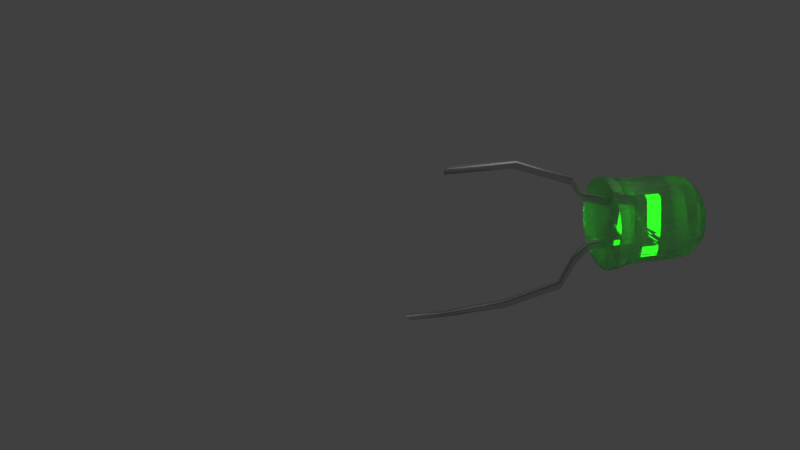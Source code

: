# Source: GreenLEDOn.blend  (saved by Blender 2.79.0; exported with 4.5.12 LTS)
import bpy
from mathutils import Matrix  # noqa: F401  (used for matrix-valued properties, if any)

bpy.ops.wm.read_factory_settings(use_empty=True)
scene = bpy.context.scene
scene.name = 'Scene'

# ---- collections
col_collection_1 = bpy.data.collections.new('Collection 1'); scene.collection.children.link(col_collection_1)
col_collection_5 = bpy.data.collections.new('Collection 5'); scene.collection.children.link(col_collection_5)

# ---- materials (node trees are filled in below, after node groups)
mat_material_001 = bpy.data.materials.new('Material.001')
mat_material_001.alpha_threshold = 0.0
mat_material_001.roughness = 0.5
mat_material_003 = bpy.data.materials.new('Material.003')
mat_material_003.alpha_threshold = 0.0
mat_material_003.roughness = 0.5
mat_material_004 = bpy.data.materials.new('Material.004')
mat_material_004.alpha_threshold = 0.0
mat_material_004.roughness = 0.5

# ---- material node trees
mat_material_001.use_nodes = True; mat_material_001.node_tree.nodes.clear()
_N = mat_material_001.node_tree.nodes; _L = mat_material_001.node_tree.links
n0 = _N.new('ShaderNodeOutputMaterial'); n0.name = 'Material Output'; n0.location = (300, 300)
n1 = _N.new('ShaderNodeMixShader'); n1.name = 'Mix Shader'; n1.location = (10, 300)
n2 = _N.new('ShaderNodeBsdfGlass'); n2.name = 'Glass BSDF'; n2.location = (-190, 200)
n2.distribution = 'BECKMANN'
n2.inputs[0].default_value = (0.01117, 1.0, 0.002035, 1.0)
n2.inputs[2].default_value = 1.45
n3 = _N.new('ShaderNodeBsdfAnisotropic'); n3.name = 'Glossy BSDF'; n3.location = (-190, 100)
n3.distribution = 'GGX'
n3.inputs[1].default_value = 0.4472
_L.new(n1.outputs[0], n0.inputs[0])
_L.new(n2.outputs[0], n1.inputs[1])
_L.new(n3.outputs[0], n1.inputs[2])
n0.is_active_output = True
mat_material_003.use_nodes = True; mat_material_003.node_tree.nodes.clear()
_N = mat_material_003.node_tree.nodes; _L = mat_material_003.node_tree.links
n0 = _N.new('ShaderNodeOutputMaterial'); n0.name = 'Material Output'; n0.location = (300, 300)
n1 = _N.new('ShaderNodeBsdfAnisotropic'); n1.name = 'Glossy BSDF'; n1.location = (10, 300)
n1.distribution = 'GGX'
n1.inputs[1].default_value = 0.5279
_L.new(n1.outputs[0], n0.inputs[0])
n0.is_active_output = True
mat_material_004.use_nodes = True; mat_material_004.node_tree.nodes.clear()
_N = mat_material_004.node_tree.nodes; _L = mat_material_004.node_tree.links
n0 = _N.new('ShaderNodeOutputMaterial'); n0.name = 'Material Output'; n0.location = (300, 300)
n1 = _N.new('ShaderNodeEmission'); n1.name = 'Emission'; n1.location = (10, 300)
n1.inputs[0].default_value = (0.6878, 0.8, 0.4827, 1.0)
n1.inputs[1].default_value = 4.2
_L.new(n1.outputs[0], n0.inputs[0])
n0.is_active_output = True

# ---- world
world_world = bpy.data.worlds.new('World'); scene.world = world_world
world_world.use_nodes = True; world_world.node_tree.nodes.clear()
_N = world_world.node_tree.nodes; _L = world_world.node_tree.links
n0 = _N.new('ShaderNodeOutputWorld'); n0.name = 'World Output'; n0.location = (300, 300)
n1 = _N.new('ShaderNodeBackground'); n1.name = 'Background'; n1.location = (10, 300)
n1.inputs[0].default_value = (0.05088, 0.05088, 0.05088, 1.0)
_L.new(n1.outputs[0], n0.inputs[0])
n0.is_active_output = True
world_world.color = (0.05088, 0.05088, 0.05088)
world_world.use_sun_shadow = False
world_world.sun_shadow_jitter_overblur = 0.0
world_world.cycles.sampling_method = 'MANUAL'

# ---- cameras
cam_camera = bpy.data.cameras.new('Camera')
cam_camera.clip_end = 100.0
cam_camera.lens = 35.0
cam_camera.sensor_width = 32.0
cam_camera.sensor_height = 18.0
cam_camera.ortho_scale = 7.314
cam_camera.dof.focus_distance = 0.0

# ---- lights
light_lamp = bpy.data.lights.new('Lamp', 'POINT')
light_lamp.transmission_factor = 0.0
light_lamp.cutoff_distance = 30.0
light_lamp.energy = 150.0
light_lamp.shadow_buffer_clip_start = 1.001
light_lamp.shadow_soft_size = 2.0
light_lamp.shadow_maximum_resolution = 0.006
light_lamp.use_absolute_resolution = True

# ---- meshes
me_cylinder_002 = bpy.data.meshes.new('Cylinder.002')
me_cylinder_002.from_pydata([(3.303e-08, 0.3044, -0.9861), (1.872e-07, 0.9672, 0.9908), (0.05938, 0.2985, -0.9861), (0.1887, 0.9486, 0.9908), (0.1165, 0.2812, -0.9861), (0.3701, 0.8936, 0.9908), (0.1691, 0.2531, -0.9861), (0.5374, 0.8042, 0.9908), (0.2152, 0.2152, -0.9861), (0.6839, 0.6839, 0.9908), (0.2531, 0.1691, -0.9861), (0.8042, 0.5374, 0.9908), (0.2812, 0.1165, -0.9861), (0.8936, 0.3701, 0.9908), (0.2985, 0.05938, -0.9861), (0.9486, 0.1887, 0.9908), (0.3044, 4.942e-08, -0.9861), (0.9672, 8.007e-08, 0.9908), (0.2985, -0.05938, -0.9861), (0.9486, -0.1887, 0.9908), (0.2812, -0.1165, -0.9861), (0.8936, -0.3701, 0.9908), (0.2531, -0.1691, -0.9861), (0.8042, -0.5374, 0.9908), (0.2152, -0.2152, -0.9861), (0.6839, -0.6839, 0.9908), (0.1691, -0.2531, -0.9861), (0.5374, -0.8042, 0.9908), (0.1165, -0.2812, -0.9861), (0.3701, -0.8936, 0.9908), (0.05938, -0.2985, -0.9861), (0.1887, -0.9486, 0.9908), (1.232e-07, -0.3044, -0.9861), (-3.163e-07, -0.9672, 0.9908), (-0.05938, -0.2985, -0.9861), (-0.1887, -0.9486, 0.9908), (-0.1165, -0.2812, -0.9861), (-0.3701, -0.8936, 0.9908), (-0.1691, -0.2531, -0.9861), (-0.5374, -0.8042, 0.9908), (-0.2152, -0.2152, -0.9861), (-0.6839, -0.6839, 0.9908), (-0.2531, -0.1691, -0.9861), (-0.8042, -0.5374, 0.9908), (-0.2812, -0.1165, -0.9861), (-0.8936, -0.3701, 0.9908), (-0.2985, -0.05938, -0.9861), (-0.9486, -0.1887, 0.9908), (-0.3044, 1.55e-07, -0.9861), (-0.9672, 9.407e-07, 0.9908), (-0.2985, 0.05938, -0.9861), (-0.9486, 0.1887, 0.9908), (-0.2812, 0.1165, -0.9861), (-0.8936, 0.3701, 0.9908), (-0.2531, 0.1691, -0.9861), (-0.8042, 0.5374, 0.9908), (-0.2152, 0.2152, -0.9861), (-0.6839, 0.6839, 0.9908), (-0.1691, 0.2531, -0.9861), (-0.5374, 0.8042, 0.9908), (-0.1165, 0.2812, -0.9861), (-0.3701, 0.8936, 0.9908), (-0.05938, 0.2985, -0.9861), (-0.1887, 0.9486, 0.9908), (1.881e-07, 0.9952, 0.5735), (0.1942, 0.9761, 0.5735), (0.3808, 0.9194, 0.5735), (0.5529, 0.8275, 0.5735), (0.7037, 0.7037, 0.5735), (0.8275, 0.5529, 0.5735), (0.9194, 0.3808, 0.5735), (0.9761, 0.1942, 0.5735), (0.9952, 7.513e-08, 0.5735), (0.9761, -0.1942, 0.5735), (0.9194, -0.3808, 0.5735), (0.8275, -0.5529, 0.5735), (0.7037, -0.7037, 0.5735), (0.5529, -0.8275, 0.5735), (0.3808, -0.9194, 0.5735), (0.1942, -0.9761, 0.5735), (-3.247e-07, -0.9952, 0.5735), (-0.1942, -0.9761, 0.5735), (-0.3808, -0.9194, 0.5735), (-0.5529, -0.8275, 0.5735), (-0.7037, -0.7037, 0.5735), (-0.8275, -0.5529, 0.5735), (-0.9194, -0.3808, 0.5735), (-0.9761, -0.1942, 0.5735), (-0.9952, 9.611e-07, 0.5735), (-0.9761, 0.1942, 0.5735), (-0.9194, 0.3808, 0.5735), (-0.8275, 0.5529, 0.5735), (-0.7037, 0.7037, 0.5735), (-0.5529, 0.8275, 0.5735), (-0.3808, 0.9194, 0.5735), (-0.1942, 0.9761, 0.5735), (1.389e-07, 0.7763, 1.212), (1.866e-07, 1.008, -0.4686), (-0.1966, 0.9886, -0.4686), (0.1514, 0.7613, 1.212), (-0.3857, 0.9312, -0.4686), (0.2971, 0.7172, 1.212), (-0.56, 0.8381, -0.4686), (0.4313, 0.6454, 1.212), (-0.7127, 0.7127, -0.4686), (0.5489, 0.5489, 1.212), (-0.8381, 0.56, -0.4686), (0.6454, 0.4313, 1.212), (-0.9312, 0.3857, -0.4686), (0.7172, 0.2971, 1.212), (-0.9886, 0.1966, -0.4686), (0.7613, 0.1514, 1.212), (-1.008, 9.694e-07, -0.4686), (0.7763, 1.017e-07, 1.212), (-0.9886, -0.1966, -0.4686), (0.7613, -0.1514, 1.212), (-0.9312, -0.3857, -0.4686), (0.7172, -0.2971, 1.212), (-0.8381, -0.56, -0.4686), (0.6454, -0.4313, 1.212), (-0.7127, -0.7127, -0.4686), (0.5489, -0.5489, 1.212), (-0.56, -0.8381, -0.4686), (0.4313, -0.6454, 1.212), (-0.3857, -0.9312, -0.4686), (0.2971, -0.7172, 1.212), (-0.1966, -0.9886, -0.4686), (0.1514, -0.7613, 1.212), (-3.301e-07, -1.008, -0.4686), (-2.49e-07, -0.7763, 1.212), (0.1966, -0.9886, -0.4686), (-0.1514, -0.7613, 1.212), (0.3857, -0.9312, -0.4686), (-0.2971, -0.7172, 1.212), (0.56, -0.8381, -0.4686), (-0.4313, -0.6454, 1.212), (0.7127, -0.7127, -0.4686), (-0.5489, -0.5489, 1.212), (0.8381, -0.56, -0.4686), (-0.6454, -0.4313, 1.212), (0.9312, -0.3857, -0.4686), (-0.7172, -0.2971, 1.212), (0.9886, -0.1966, -0.4686), (-0.7613, -0.1514, 1.212), (1.008, 7.257e-08, -0.4686), (-0.7763, 8.204e-07, 1.212), (0.9886, 0.1966, -0.4686), (-0.7613, 0.1514, 1.212), (0.9312, 0.3857, -0.4686), (-0.7172, 0.2971, 1.212), (0.8381, 0.56, -0.4686), (-0.6454, 0.4313, 1.212), (0.7127, 0.7127, -0.4686), (-0.5489, 0.5489, 1.212), (0.56, 0.8381, -0.4686), (-0.4313, 0.6454, 1.212), (0.3857, 0.9312, -0.4686), (-0.2971, 0.7172, 1.212), (0.1966, 0.9886, -0.4686), (-0.1514, 0.7613, 1.212), (-4.302e-07, 0.06859, 1.456), (8.101e-08, 0.5811, 1.341), (0.01338, 0.06727, 1.456), (0.1134, 0.57, 1.341), (0.02625, 0.06337, 1.456), (0.2224, 0.5369, 1.341), (0.03811, 0.05703, 1.456), (0.3229, 0.4832, 1.341), (0.0485, 0.0485, 1.456), (0.4109, 0.4109, 1.341), (0.05703, 0.03811, 1.456), (0.4832, 0.3229, 1.341), (0.06337, 0.02625, 1.456), (0.5369, 0.2224, 1.341), (0.06727, 0.01338, 1.456), (0.57, 0.1134, 1.341), (0.06859, 3.001e-08, 1.456), (0.5811, 7.149e-08, 1.341), (0.06727, -0.01338, 1.456), (0.57, -0.1134, 1.341), (0.06337, -0.02625, 1.456), (0.5369, -0.2224, 1.341), (0.05703, -0.03811, 1.456), (0.4832, -0.3229, 1.341), (0.0485, -0.0485, 1.456), (0.4109, -0.4109, 1.341), (0.03811, -0.05703, 1.456), (0.3229, -0.4832, 1.341), (0.02625, -0.06337, 1.456), (0.2224, -0.5369, 1.341), (0.01338, -0.06727, 1.456), (0.1134, -0.57, 1.341), (1.121e-07, -0.06859, 1.456), (-1.414e-07, -0.5811, 1.341), (-0.01338, -0.06727, 1.456), (-0.1134, -0.57, 1.341), (-0.02625, -0.06337, 1.456), (-0.2224, -0.5369, 1.341), (-0.03811, -0.05703, 1.456), (-0.3229, -0.4832, 1.341), (-0.0485, -0.0485, 1.456), (-0.4109, -0.4109, 1.341), (-0.05703, -0.03811, 1.456), (-0.4832, -0.3229, 1.341), (-0.06337, -0.02625, 1.456), (-0.5369, -0.2224, 1.341), (-0.06727, -0.01338, 1.456), (-0.57, -0.1134, 1.341), (-0.06859, 3.344e-07, 1.456), (-0.5811, 7.223e-07, 1.341), (-0.06727, 0.01338, 1.456), (-0.57, 0.1134, 1.341), (-0.06337, 0.02625, 1.456), (-0.5369, 0.2224, 1.341), (-0.05703, 0.03811, 1.456), (-0.4832, 0.3229, 1.341), (-0.0485, 0.0485, 1.456), (-0.4109, 0.4109, 1.341), (-0.03811, 0.05703, 1.456), (-0.3229, 0.4832, 1.341), (-0.02625, 0.06337, 1.456), (-0.2224, 0.5369, 1.341), (-0.01338, 0.06727, 1.456), (-0.1134, 0.57, 1.341), (0.2115, 1.063, -0.7535), (0.4148, 1.001, -0.7535), (0.6022, 0.9013, -0.7535), (0.7665, 0.7665, -0.7535), (0.9013, 0.6022, -0.7535), (1.001, 0.4148, -0.7535), (1.063, 0.2115, -0.7535), (1.084, 5.682e-08, -0.7535), (1.063, -0.2115, -0.7535), (1.001, -0.4148, -0.7535), (0.9013, -0.6022, -0.7535), (0.7665, -0.7665, -0.7535), (0.6022, -0.9013, -0.7535), (0.4148, -1.001, -0.7535), (0.2115, -1.063, -0.7535), (-3.644e-07, -1.084, -0.7535), (-0.2115, -1.063, -0.7535), (-0.4148, -1.001, -0.7535), (-0.6022, -0.9013, -0.7535), (-0.7665, -0.7665, -0.7535), (-0.9013, -0.6022, -0.7535), (-1.001, -0.4148, -0.7535), (-1.063, -0.2115, -0.7535), (-1.084, 1.02e-06, -0.7535), (-1.063, 0.2115, -0.7535), (-1.001, 0.4148, -0.7535), (-0.9013, 0.6022, -0.7535), (-0.7665, 0.7665, -0.7535), (-0.6022, 0.9013, -0.7535), (-0.4148, 1.001, -0.7535), (-0.2115, 1.063, -0.7535), (1.951e-07, 1.084, -0.7535), (2.626e-07, 1.095, -0.9861), (0.2136, 1.074, -0.9861), (0.419, 1.012, -0.9861), (0.6083, 0.9104, -0.9861), (0.7743, 0.7743, -0.9861), (0.9104, 0.6083, -0.9861), (1.012, 0.419, -0.9861), (1.074, 0.2136, -0.9861), (1.095, 5.433e-08, -0.9861), (1.074, -0.2136, -0.9861), (1.012, -0.419, -0.9861), (0.9104, -0.6083, -0.9861), (0.7743, -0.7743, -0.9861), (0.6083, -0.9104, -0.9861), (0.419, -1.012, -0.9861), (0.2136, -1.074, -0.9861), (-3.694e-07, -1.095, -0.9861), (-0.2136, -1.074, -0.9861), (-0.419, -1.012, -0.9861), (-0.6083, -0.9104, -0.9861), (-0.7743, -0.7743, -0.9861), (-0.9104, -0.6083, -0.9861), (-1.012, -0.419, -0.9861), (-1.074, -0.2136, -0.9861), (-1.095, 1.027e-06, -0.9861), (-1.074, 0.2136, -0.9861), (-1.012, 0.419, -0.9861), (-0.9104, 0.6083, -0.9861), (-0.7743, 0.7743, -0.9861), (-0.6083, 0.9104, -0.9861), (-0.419, 1.012, -0.9861), (-0.2136, 1.074, -0.9861), (2.125e-07, 0.961, -0.9861), (0.1875, 0.9425, -0.9861), (0.3677, 0.8878, -0.9861), (0.5339, 0.799, -0.9861), (0.6795, 0.6795, -0.9861), (0.799, 0.5339, -0.9861), (0.8878, 0.3677, -0.9861), (0.9425, 0.1875, -0.9861), (0.961, 5.433e-08, -0.9861), (0.9425, -0.1875, -0.9861), (0.8878, -0.3677, -0.9861), (0.799, -0.5339, -0.9861), (0.6795, -0.6795, -0.9861), (0.5339, -0.799, -0.9861), (0.3677, -0.8878, -0.9861), (0.1875, -0.9425, -0.9861), (-2.947e-07, -0.961, -0.9861), (-0.1875, -0.9425, -0.9861), (-0.3677, -0.8878, -0.9861), (-0.5339, -0.799, -0.9861), (-0.6795, -0.6795, -0.9861), (-0.799, -0.5339, -0.9861), (-0.8878, -0.3677, -0.9861), (-0.9425, -0.1875, -0.9861), (-0.961, 8.776e-07, -0.9861), (-0.9425, 0.1875, -0.9861), (-0.8878, 0.3677, -0.9861), (-0.799, 0.5339, -0.9861), (-0.6795, 0.6795, -0.9861), (-0.5339, 0.799, -0.9861), (-0.3677, 0.8878, -0.9861), (-0.1875, 0.9425, -0.9861), (1.645e-08, 0.427, 1.395), (0.08329, 0.4187, 1.395), (0.1634, 0.3945, 1.395), (0.2372, 0.355, 1.395), (0.3019, 0.3019, 1.395), (0.355, 0.2372, 1.395), (0.3945, 0.1634, 1.395), (0.4187, 0.08329, 1.395), (0.427, 6.892e-08, 1.395), (0.4187, -0.08329, 1.395), (0.3945, -0.1634, 1.395), (0.355, -0.2372, 1.395), (0.3019, -0.3019, 1.395), (0.2372, -0.355, 1.395), (0.1634, -0.3945, 1.395), (0.08329, -0.4187, 1.395), (-5.96e-08, -0.427, 1.395), (-0.08329, -0.4187, 1.395), (-0.1634, -0.3945, 1.395), (-0.2372, -0.355, 1.395), (-0.3019, -0.3019, 1.395), (-0.355, -0.2372, 1.395), (-0.3945, -0.1634, 1.395), (-0.4187, -0.08329, 1.395), (-0.427, 5.785e-07, 1.395), (-0.4187, 0.08329, 1.395), (-0.3945, 0.1634, 1.395), (-0.355, 0.2372, 1.395), (-0.3019, 0.3019, 1.395), (-0.2372, 0.355, 1.395), (-0.1634, 0.3945, 1.395), (-0.08329, 0.4187, 1.395)], [], [(64, 1, 3, 65), (65, 3, 5, 66), (66, 5, 7, 67), (67, 7, 9, 68), (68, 9, 11, 69), (69, 11, 13, 70), (70, 13, 15, 71), (71, 15, 17, 72), (72, 17, 19, 73), (73, 19, 21, 74), (74, 21, 23, 75), (75, 23, 25, 76), (76, 25, 27, 77), (77, 27, 29, 78), (78, 29, 31, 79), (79, 31, 33, 80), (80, 33, 35, 81), (81, 35, 37, 82), (82, 37, 39, 83), (83, 39, 41, 84), (84, 41, 43, 85), (85, 43, 45, 86), (86, 45, 47, 87), (87, 47, 49, 88), (88, 49, 51, 89), (89, 51, 53, 90), (90, 53, 55, 91), (91, 55, 57, 92), (92, 57, 59, 93), (93, 59, 61, 94), (19, 17, 113, 115), (94, 61, 63, 95), (95, 63, 1, 64), (0, 2, 4, 6, 8, 10, 12, 14, 16, 18, 20, 22, 24, 26, 28, 30, 32, 34, 36, 38, 40, 42, 44, 46, 48, 50, 52, 54, 56, 58, 60, 62), (98, 95, 64, 97), (100, 94, 95, 98), (102, 93, 94, 100), (104, 92, 93, 102), (106, 91, 92, 104), (108, 90, 91, 106), (110, 89, 90, 108), (112, 88, 89, 110), (114, 87, 88, 112), (116, 86, 87, 114), (118, 85, 86, 116), (120, 84, 85, 118), (122, 83, 84, 120), (124, 82, 83, 122), (126, 81, 82, 124), (128, 80, 81, 126), (130, 79, 80, 128), (132, 78, 79, 130), (134, 77, 78, 132), (136, 76, 77, 134), (138, 75, 76, 136), (140, 74, 75, 138), (142, 73, 74, 140), (144, 72, 73, 142), (146, 71, 72, 144), (148, 70, 71, 146), (150, 69, 70, 148), (152, 68, 69, 150), (154, 67, 68, 152), (156, 66, 67, 154), (158, 65, 66, 156), (97, 64, 65, 158), (1, 63, 159, 96), (37, 35, 131, 133), (55, 53, 149, 151), (11, 9, 105, 107), (29, 27, 123, 125), (47, 45, 141, 143), (21, 19, 115, 117), (39, 37, 133, 135), (57, 55, 151, 153), (13, 11, 107, 109), (31, 29, 125, 127), (101, 99, 163, 165), (49, 47, 143, 145), (5, 3, 99, 101), (23, 21, 117, 119), (41, 39, 135, 137), (59, 57, 153, 155), (15, 13, 109, 111), (33, 31, 127, 129), (51, 49, 145, 147), (7, 5, 101, 103), (25, 23, 119, 121), (43, 41, 137, 139), (61, 59, 155, 157), (17, 15, 111, 113), (35, 33, 129, 131), (53, 51, 147, 149), (9, 7, 103, 105), (27, 25, 121, 123), (45, 43, 139, 141), (63, 61, 157, 159), (162, 160, 222, 220, 218, 216, 214, 212, 210, 208, 206, 204, 202, 200, 198, 196, 194, 192, 190, 188, 186, 184, 182, 180, 178, 176, 174, 172, 170, 168, 166, 164), (103, 101, 165, 167), (105, 103, 167, 169), (107, 105, 169, 171), (109, 107, 171, 173), (111, 109, 173, 175), (113, 111, 175, 177), (115, 113, 177, 179), (117, 115, 179, 181), (119, 117, 181, 183), (121, 119, 183, 185), (123, 121, 185, 187), (125, 123, 187, 189), (127, 125, 189, 191), (129, 127, 191, 193), (131, 129, 193, 195), (133, 131, 195, 197), (135, 133, 197, 199), (137, 135, 199, 201), (139, 137, 201, 203), (141, 139, 203, 205), (143, 141, 205, 207), (145, 143, 207, 209), (147, 145, 209, 211), (149, 147, 211, 213), (151, 149, 213, 215), (153, 151, 215, 217), (155, 153, 217, 219), (157, 155, 219, 221), (159, 157, 221, 223), (255, 97, 158, 224), (99, 96, 161, 163), (3, 1, 96, 99), (320, 321, 163, 161), (321, 322, 165, 163), (322, 323, 167, 165), (323, 324, 169, 167), (324, 325, 171, 169), (325, 326, 173, 171), (326, 327, 175, 173), (327, 328, 177, 175), (328, 329, 179, 177), (329, 330, 181, 179), (330, 331, 183, 181), (331, 332, 185, 183), (332, 333, 187, 185), (333, 334, 189, 187), (334, 335, 191, 189), (335, 336, 193, 191), (336, 337, 195, 193), (337, 338, 197, 195), (338, 339, 199, 197), (339, 340, 201, 199), (340, 341, 203, 201), (341, 342, 205, 203), (342, 343, 207, 205), (343, 344, 209, 207), (344, 345, 211, 209), (345, 346, 213, 211), (346, 347, 215, 213), (347, 348, 217, 215), (348, 349, 219, 217), (349, 350, 221, 219), (350, 351, 223, 221), (351, 320, 161, 223), (96, 159, 223, 161), (224, 158, 156, 225), (225, 156, 154, 226), (226, 154, 152, 227), (227, 152, 150, 228), (228, 150, 148, 229), (229, 148, 146, 230), (230, 146, 144, 231), (231, 144, 142, 232), (232, 142, 140, 233), (233, 140, 138, 234), (234, 138, 136, 235), (235, 136, 134, 236), (236, 134, 132, 237), (237, 132, 130, 238), (238, 130, 128, 239), (239, 128, 126, 240), (240, 126, 124, 241), (241, 124, 122, 242), (242, 122, 120, 243), (243, 120, 118, 244), (244, 118, 116, 245), (245, 116, 114, 246), (246, 114, 112, 247), (247, 112, 110, 248), (248, 110, 108, 249), (249, 108, 106, 250), (250, 106, 104, 251), (251, 104, 102, 252), (252, 102, 100, 253), (253, 100, 98, 254), (254, 98, 97, 255), (287, 254, 255, 256), (286, 253, 254, 287), (285, 252, 253, 286), (284, 251, 252, 285), (283, 250, 251, 284), (282, 249, 250, 283), (281, 248, 249, 282), (280, 247, 248, 281), (279, 246, 247, 280), (278, 245, 246, 279), (277, 244, 245, 278), (276, 243, 244, 277), (275, 242, 243, 276), (274, 241, 242, 275), (273, 240, 241, 274), (272, 239, 240, 273), (271, 238, 239, 272), (270, 237, 238, 271), (269, 236, 237, 270), (268, 235, 236, 269), (267, 234, 235, 268), (266, 233, 234, 267), (265, 232, 233, 266), (264, 231, 232, 265), (263, 230, 231, 264), (262, 229, 230, 263), (261, 228, 229, 262), (260, 227, 228, 261), (259, 226, 227, 260), (258, 225, 226, 259), (257, 224, 225, 258), (256, 255, 224, 257), (289, 288, 256, 257), (290, 289, 257, 258), (291, 290, 258, 259), (292, 291, 259, 260), (293, 292, 260, 261), (294, 293, 261, 262), (295, 294, 262, 263), (296, 295, 263, 264), (297, 296, 264, 265), (298, 297, 265, 266), (299, 298, 266, 267), (300, 299, 267, 268), (301, 300, 268, 269), (302, 301, 269, 270), (303, 302, 270, 271), (304, 303, 271, 272), (305, 304, 272, 273), (306, 305, 273, 274), (307, 306, 274, 275), (308, 307, 275, 276), (309, 308, 276, 277), (310, 309, 277, 278), (311, 310, 278, 279), (312, 311, 279, 280), (313, 312, 280, 281), (314, 313, 281, 282), (315, 314, 282, 283), (316, 315, 283, 284), (317, 316, 284, 285), (318, 317, 285, 286), (319, 318, 286, 287), (288, 319, 287, 256), (2, 0, 288, 289), (4, 2, 289, 290), (6, 4, 290, 291), (8, 6, 291, 292), (10, 8, 292, 293), (12, 10, 293, 294), (14, 12, 294, 295), (16, 14, 295, 296), (18, 16, 296, 297), (20, 18, 297, 298), (22, 20, 298, 299), (24, 22, 299, 300), (26, 24, 300, 301), (28, 26, 301, 302), (30, 28, 302, 303), (32, 30, 303, 304), (34, 32, 304, 305), (36, 34, 305, 306), (38, 36, 306, 307), (40, 38, 307, 308), (42, 40, 308, 309), (44, 42, 309, 310), (46, 44, 310, 311), (48, 46, 311, 312), (50, 48, 312, 313), (52, 50, 313, 314), (54, 52, 314, 315), (56, 54, 315, 316), (58, 56, 316, 317), (60, 58, 317, 318), (62, 60, 318, 319), (0, 62, 319, 288), (160, 162, 321, 320), (162, 164, 322, 321), (164, 166, 323, 322), (166, 168, 324, 323), (168, 170, 325, 324), (170, 172, 326, 325), (172, 174, 327, 326), (174, 176, 328, 327), (176, 178, 329, 328), (178, 180, 330, 329), (180, 182, 331, 330), (182, 184, 332, 331), (184, 186, 333, 332), (186, 188, 334, 333), (188, 190, 335, 334), (190, 192, 336, 335), (192, 194, 337, 336), (194, 196, 338, 337), (196, 198, 339, 338), (198, 200, 340, 339), (200, 202, 341, 340), (202, 204, 342, 341), (204, 206, 343, 342), (206, 208, 344, 343), (208, 210, 345, 344), (210, 212, 346, 345), (212, 214, 347, 346), (214, 216, 348, 347), (216, 218, 349, 348), (218, 220, 350, 349), (220, 222, 351, 350), (222, 160, 320, 351)])
me_cylinder_002.polygons.foreach_set('use_smooth', [True] * 322)
me_cylinder_002.materials.append(mat_material_001)
me_cylinder_002.use_remesh_preserve_volume = False
me_cylinder_002.use_remesh_preserve_attributes = False
me_cylinder_002.use_mirror_vertex_groups = False
me_cylinder_002.update()
me_cylinder_001 = bpy.data.meshes.new('Cylinder.001')
me_cylinder_001.from_pydata([], [], [])
me_cylinder_001.use_remesh_preserve_volume = False
me_cylinder_001.use_remesh_preserve_attributes = False
me_cylinder_001.use_mirror_vertex_groups = False
me_cylinder_001.update()
me_cube_001 = bpy.data.meshes.new('Cube.001')
me_cube_001.from_pydata([(0.3786, 17.48, -1.022), (-1.0, -1.0, 0.7584), (0.3026, 19.31, -1.002), (-1.0, 1.0, 0.7584), (2.361, 17.45, -1.015), (1.0, -1.0, 0.7584), (2.285, 19.28, -0.9949), (1.0, 1.0, 0.7584), (-1.0, 2.934, 0.2201), (-1.0, 5.14, 0.2201), (1.0, 5.14, 0.2201), (1.0, 2.934, 0.2201), (-1.0, 6.08, 0.1117), (1.0, 6.08, 0.1117), (1.0, 4.286, 0.1117), (-1.0, 4.286, 0.1117), (-1.366, 12.56, -0.0007516), (0.632, 12.56, 0.001297), (0.6524, 10.59, -0.007178), (-1.346, 10.59, -0.009227), (-2.019, 20.35, -0.4777), (-0.04858, 20.27, -0.4689), (0.07013, 18.61, -0.4962), (-1.901, 18.68, -0.505), (-1.0, 5.377, 0.0783), (-1.0, 7.171, 0.0783), (1.0, 7.171, 0.0783), (1.0, 5.377, 0.0783), (-1.0, -1.052, 0.5145), (-1.0, 1.052, 0.5145), (1.0, 1.052, 0.5145), (1.0, -1.052, 0.5145), (-0.8477, -3.618, 0.5146), (-1.009, -10.03, 0.7586), (0.9911, -10.03, 0.7586), (1.152, -3.618, 0.5146), (-1.009, -10.03, 0.7586), (0.9911, -10.03, 0.7586), (-1.009, -10.03, 0.7586), (0.9911, -10.03, 0.7586), (-1.0, -1.025, 0.6393), (-1.0, 1.025, 0.6393), (1.0, 1.025, 0.6393), (1.0, -1.025, 0.6393), (-0.9302, -6.898, 0.6394), (1.07, -6.898, 0.6394), (1.191, -33.9, -0.9977), (1.078, -11.95, 0.7557), (1.166, -34.78, -0.9532), (1.078, -13.95, 0.7557), (-0.8089, -33.91, -0.9985), (-0.922, -11.95, 0.7557), (-0.8332, -34.8, -0.9541), (-0.922, -13.95, 0.7557), (1.091, -12.48, 0.2035), (1.054, -14.62, 0.2164), (-0.945, -14.59, 0.2154), (-0.9087, -12.45, 0.2025), (1.067, -19.09, 0.1199), (-0.9292, -19.04, 0.117), (-0.8392, -17.6, 0.09052), (1.157, -17.65, 0.09347), (1.038, -28.76, 0.003988), (-0.9612, -28.73, 0.002866), (-0.9243, -26.8, -0.01014), (1.075, -26.83, -0.00902), (0.922, -33.83, -0.4758), (-1.076, -33.79, -0.4778), (-1.007, -32.0, -0.4998), (0.9906, -32.04, -0.4977), (1.115, -19.91, 0.06492), (1.032, -21.39, 0.09), (-0.965, -21.34, 0.08725), (-0.8814, -19.86, 0.06217), (1.078, -11.89, 0.5118), (1.078, -14.0, 0.5118), (-0.922, -14.0, 0.5118), (-0.922, -11.89, 0.5118), (0.9258, -4.859, 0.5101), (1.087, -9.201, 0.662), (-0.9131, -9.201, 0.662), (-1.074, -4.859, 0.5101), (1.207, -34.35, -0.7092), (-0.7903, -34.3, -0.7114), (-0.709, -32.76, -0.7429), (1.289, -32.8, -0.7407), (0.973, -32.98, -1.322), (0.9748, -34.19, -1.283), (-1.027, -32.98, -1.322), (-1.025, -34.19, -1.283), (1.078, -11.92, 0.6137), (1.078, -13.98, 0.6137), (-0.922, -13.98, 0.6137), (-0.922, -11.92, 0.6137), (0.9931, -6.672, 0.5735), (-1.007, -6.672, 0.5735)], [], [(40, 1, 3, 41), (41, 3, 7, 42), (42, 7, 5, 43), (5, 1, 33, 34), (2, 6, 4, 0), (7, 3, 1, 5), (14, 11, 8, 15), (13, 10, 11, 14), (12, 9, 10, 13), (15, 8, 9, 12), (24, 15, 12, 25), (25, 12, 13, 26), (26, 13, 14, 27), (27, 14, 15, 24), (22, 18, 19, 23), (21, 17, 18, 22), (20, 16, 17, 21), (23, 19, 16, 20), (0, 23, 20, 2), (2, 20, 21, 6), (6, 21, 22, 4), (4, 22, 23, 0), (18, 27, 24, 19), (17, 26, 27, 18), (16, 25, 26, 17), (19, 24, 25, 16), (11, 31, 28, 8), (10, 30, 31, 11), (9, 29, 30, 10), (8, 28, 29, 9), (45, 34, 33, 44), (43, 5, 34, 45), (40, 28, 32, 44), (28, 31, 35, 32), (33, 34, 37, 36), (36, 37, 39, 38), (1, 40, 44, 33), (31, 43, 45, 35), (35, 45, 44, 32), (30, 42, 43, 31), (29, 41, 42, 30), (28, 40, 41, 29), (90, 47, 49, 91), (91, 49, 53, 92), (92, 53, 51, 93), (51, 47, 79, 80), (46, 48, 87, 86), (53, 49, 47, 51), (60, 57, 54, 61), (59, 56, 57, 60), (58, 55, 56, 59), (61, 54, 55, 58), (70, 61, 58, 71), (71, 58, 59, 72), (72, 59, 60, 73), (73, 60, 61, 70), (68, 64, 65, 69), (67, 63, 64, 68), (66, 62, 63, 67), (69, 65, 62, 66), (85, 69, 66, 82), (82, 66, 67, 83), (83, 67, 68, 84), (84, 68, 69, 85), (64, 73, 70, 65), (63, 72, 73, 64), (62, 71, 72, 63), (65, 70, 71, 62), (57, 77, 74, 54), (56, 76, 77, 57), (55, 75, 76, 56), (54, 74, 75, 55), (95, 80, 79, 94), (93, 51, 80, 95), (90, 74, 78, 94), (74, 77, 81, 78), (50, 84, 85, 46), (52, 83, 84, 50), (48, 82, 83, 52), (46, 85, 82, 48), (87, 89, 88, 86), (52, 50, 88, 89), (50, 46, 86, 88), (48, 52, 89, 87), (47, 90, 94, 79), (77, 93, 95, 81), (81, 95, 94, 78), (76, 92, 93, 77), (75, 91, 92, 76), (74, 90, 91, 75)])
me_cube_001.polygons.foreach_set('use_smooth', [True] * 90)
me_cube_001.polygons.foreach_set('material_index', [1, 1, 1, 1, 0, 1, 0, 0, 0, 0, 0, 0, 0, 0, 0, 0, 0, 0, 0, 0, 0, 0, 0, 0, 0, 0, 0, 0, 0, 0, 1, 1, 0, 0, 1, 1, 1, 0, 0, 0, 0, 0, 1, 1, 1, 1, 0, 1, 0, 0, 0, 0, 0, 0, 0, 0, 0, 0, 0, 0, 0, 0, 0, 0, 0, 0, 0, 0, 0, 0, 0, 0, 0, 0, 0, 0, 0, 0, 0, 0, 0, 0, 0, 0, 0, 0, 0, 0, 0, 0])
me_cube_001.materials.append(mat_material_003)
me_cube_001.materials.append(mat_material_004)
me_cube_001.use_remesh_preserve_volume = False
me_cube_001.use_remesh_preserve_attributes = False
me_cube_001.use_mirror_vertex_groups = False
me_cube_001.update()

# ---- objects
ob_cylinder_001 = bpy.data.objects.new('Cylinder.001', me_cylinder_002)
ob_cylinder = bpy.data.objects.new('Cylinder', me_cylinder_001)
ob_lamp = bpy.data.objects.new('Lamp', light_lamp)
ob_camera = bpy.data.objects.new('Camera', cam_camera)
ob_cube = bpy.data.objects.new('Cube', me_cube_001)

# ---- transforms, parenting, visibility, modifiers, constraints
ob_cylinder_001.location = (0.1608, -0.2258, 2.258)
ob_cylinder_001.rotation_euler = (1.571, -0.0, 0.0)
ob_cylinder_001.lineart.crease_threshold = 0.0
_m = ob_cylinder_001.modifiers.new('Subsurf', 'SUBSURF')
_m.uv_smooth = 'PRESERVE_CORNERS'
_m.subdivision_type = 'SIMPLE'
_m.levels = 5
_m.render_levels = 6
_m.show_only_control_edges = False
ob_cylinder.location = (-0.04181, -0.2258, 1.203)
ob_cylinder.lineart.crease_threshold = 0.0
ob_lamp.location = (4.076, 1.005, 9.601)
ob_lamp.rotation_euler = (0.6503, 0.05522, 1.866)
ob_lamp.lock_rotations_4d = False
ob_lamp.empty_display_type = 'ARROWS'
ob_lamp.color = (0.0, 0.0, 0.0, 0.0)
ob_lamp.lineart.crease_threshold = 0.0
ob_camera.location = (-16.24, 8.949, 12.32)
ob_camera.rotation_euler = (1.053, 2.76e-06, -1.775)
ob_camera.lock_rotations_4d = False
ob_camera.empty_display_type = 'ARROWS'
ob_camera.color = (0.0, 0.0, 0.0, 0.0)
ob_camera.display_type = 'WIRE'
ob_camera.lineart.crease_threshold = 0.0
ob_cube.location = (0.08562, 1.667, 2.703)
ob_cube.rotation_euler = (1.571, -0.0, 0.0)
ob_cube.scale = (0.07457, 0.07066, 2.851)
ob_cube.lineart.crease_threshold = 0.0

# ---- collection membership
col_collection_1.objects.link(ob_cylinder_001)
col_collection_1.objects.link(ob_cylinder)
col_collection_1.objects.link(ob_lamp)
col_collection_1.objects.link(ob_camera)
col_collection_5.objects.link(ob_cube)

# ---- scene / render settings (as saved in the file)
scene.camera = ob_camera
scene.frame_start = 1; scene.frame_end = 250; scene.frame_set(1)
scene.render.engine = 'CYCLES'
scene.render.resolution_percentage = 50
scene.render.dither_intensity = 0.0
scene.cycles.samples = 128
scene.cycles.sampling_pattern = 'TABULATED_SOBOL'
scene.cycles.use_adaptive_sampling = False
scene.cycles.use_light_tree = False
scene.cycles.blur_glossy = 0.0
scene.cycles.sample_clamp_indirect = 0.0
scene.view_settings.view_transform = 'Standard'
bpy.context.view_layer.update()
